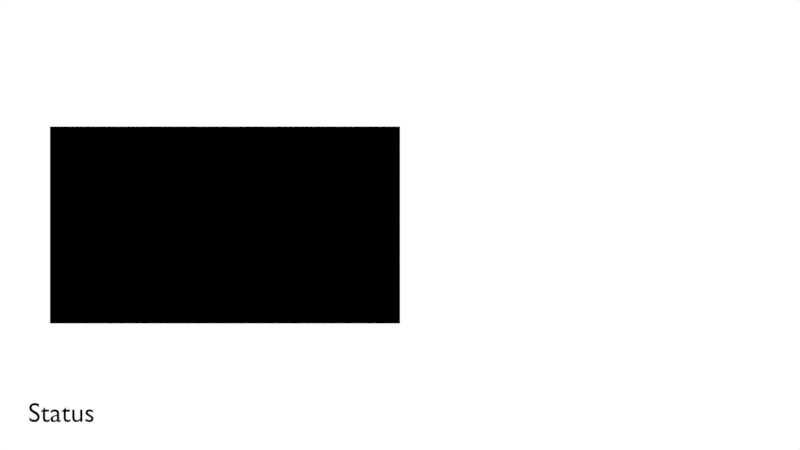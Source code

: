 # Source: TerrainRenderer.blend  (saved by Blender 2.78.4; exported with 4.5.12 LTS)
import bpy
from mathutils import Matrix  # noqa: F401  (used for matrix-valued properties, if any)

bpy.ops.wm.read_factory_settings(use_empty=True)
scene = bpy.context.scene
scene.name = 'Scene'

# ---- collections
col_collection_1 = bpy.data.collections.new('Collection 1'); scene.collection.children.link(col_collection_1)

# ---- materials (node trees are filled in below, after node groups)
mat_material = bpy.data.materials.new('Material')
mat_material.alpha_threshold = 0.0
mat_material.use_transparent_shadow = False
mat_material.diffuse_color = (0.0, 0.0, 0.0, 1.0)
mat_material.roughness = 0.5
mat_finalrender = bpy.data.materials.new('FinalRender')
mat_finalrender.alpha_threshold = 0.0
mat_finalrender.use_transparent_shadow = False
mat_finalrender.diffuse_color = (1.0, 1.0, 1.0, 1.0)
mat_finalrender.roughness = 0.5
mat_terrainalpharenderer = bpy.data.materials.new('TerrainAlphaRenderer')
mat_terrainalpharenderer.alpha_threshold = 0.0
mat_terrainalpharenderer.use_transparent_shadow = False
mat_terrainalpharenderer.roughness = 0.5

# ---- node groups
ng_terrainshader = bpy.data.node_groups.new('TerrainShader', 'ShaderNodeTree')
_N = ng_terrainshader.nodes; _L = ng_terrainshader.links

# ---- material node trees
mat_terrainalpharenderer.use_nodes = True; mat_terrainalpharenderer.node_tree.nodes.clear()
_N = mat_terrainalpharenderer.node_tree.nodes; _L = mat_terrainalpharenderer.node_tree.links
n0 = _N.new('NodeUndefined'); n0.name = 'Output'; n0.location = (796, 290)
n0.inputs[1].default_value = 1.0
n1 = _N.new('NodeUndefined'); n1.name = 'Geometry'; n1.location = (-529, 167)
n2 = _N.new('NodeUndefined'); n2.name = 'Texture'; n2.location = (149, 309)
n2.inputs[1].default_value = 0.0
n3 = _N.new('ShaderNodeSeparateColor'); n3.name = 'Separate RGB'; n3.location = (345, 172)
n4 = _N.new('ShaderNodeMapping'); n4.name = 'Mapping.001'; n4.location = (-251, 191)
n4.inputs[3].default_value = (0.03125, 0.03125, 1.0)
n5 = _N.new('ShaderNodeMapping'); n5.name = 'Mapping'; n5.location = (-7, -283)
n5.inputs[3].default_value = (32.0, -32.0, 1.0)
n6 = _N.new('NodeReroute'); n6.name = 'Reroute'; n6.location = (6, -268)
n6.label = 'Fixed image size of 1024px'
n6.width = 16
n6.socket_idname = 'NodeSocketFloat'
n6.inputs[0].default_value = 0.0
n7 = _N.new('ShaderNodeGroup'); n7.name = 'Group'; n7.location = (607, 283)
n7.node_tree = ng_terrainshader
n7.inputs[1].default_value = 0.0
_L.new(n2.outputs[1], n3.inputs[0])
_L.new(n3.outputs[2], n7.inputs[2])
_L.new(n3.outputs[0], n7.inputs[0])
_L.new(n1.outputs[4], n4.inputs[0])
_L.new(n7.outputs[1], n0.inputs[0])
_L.new(n2.outputs[0], n7.inputs[3])
_L.new(n1.outputs[4], n5.inputs[0])
_L.new(n5.outputs[0], n7.inputs[4])
_L.new(n1.outputs[4], n2.inputs[0])

# ---- world
world_world = bpy.data.worlds.new('World'); scene.world = world_world
world_world.color = (0.9998, 0.9998, 0.9998)
world_world.use_sun_shadow = False
world_world.sun_shadow_jitter_overblur = 0.0
world_world.cycles.sampling_method = 'MANUAL'

# ---- cameras
cam_camera = bpy.data.cameras.new('Camera')
cam_camera.clip_end = 100.0
cam_camera.lens = 35.0
cam_camera.sensor_width = 32.0
cam_camera.sensor_height = 18.0
cam_camera.display_size = 2.0
cam_camera.dof.focus_distance = 0.0
cam_camera.dof.aperture_fstop = 128.0
cam_camera.dof.aperture_blades = 6
cam_camera_001 = bpy.data.cameras.new('Camera.001')
cam_camera_001.type = 'ORTHO'
cam_camera_001.clip_end = 100.0
cam_camera_001.lens = 35.0
cam_camera_001.sensor_width = 32.0
cam_camera_001.sensor_height = 18.0
cam_camera_001.ortho_scale = 2.0
cam_camera_001.display_size = 2.0
cam_camera_001.dof.focus_distance = 0.0
cam_camera_001.dof.aperture_fstop = 128.0
cam_camera_001.dof.aperture_blades = 6

# ---- meshes
me_plane_004 = bpy.data.meshes.new('Plane.004')
me_plane_004.from_pydata([(-1.0, -1.0, 0.0), (1.0, -1.0, 0.0), (-1.0, 1.0, 0.0), (1.0, 1.0, 0.0)], [], [(0, 1, 3, 2)])
_uv = me_plane_004.uv_layers.new(name='UVMap')
_uv.uv.foreach_set('vector', [0.0, 0.0, 1.0, 0.0, 1.0, 1.0, 0.0, 1.0])
me_plane_004.materials.append(mat_finalrender)
me_plane_004.use_remesh_preserve_volume = False
me_plane_004.use_remesh_preserve_attributes = False
me_plane_004.use_mirror_vertex_groups = False
me_plane_004.update()
me_plane_003 = bpy.data.meshes.new('Plane.003')
me_plane_003.from_pydata([(-1.0, -1.0, 0.0), (1.0, -1.0, 0.0), (-1.0, 1.0, 0.0), (1.0, 1.0, 0.0)], [], [(0, 1, 3, 2)])
_uv = me_plane_003.uv_layers.new(name='UVMap')
_uv.uv.foreach_set('vector', [0.0001, 9.998e-05, 0.9999, 9.998e-05, 0.9999, 0.9999, 9.998e-05, 0.9999])
me_plane_003.materials.append(mat_terrainalpharenderer)
me_plane_003.use_remesh_preserve_volume = False
me_plane_003.use_remesh_preserve_attributes = False
me_plane_003.use_mirror_vertex_groups = False
me_plane_003.update()

# ---- curves / text
txt_text = bpy.data.curves.new('Text', 'FONT')
txt_text.dimensions = '2D'
txt_text.body = 'Status'
txt_text.materials.append(mat_material)
txt_text.use_path_clamp = True
txt_text.bevel_resolution = 0

# ---- objects
ob_camera = bpy.data.objects.new('Camera', cam_camera)
ob_worldmaprenderer = bpy.data.objects.new('WorldMapRenderer', cam_camera_001)
ob_status = bpy.data.objects.new('Status', txt_text)
ob_output = bpy.data.objects.new('Output', me_plane_004)
ob_worldmapfinal = bpy.data.objects.new('WorldMapFinal', me_plane_003)

# ---- transforms, parenting, visibility, modifiers, constraints
ob_camera.location = (0.0, 0.0, 4.0)
ob_camera.lineart.crease_threshold = 0.0
ob_worldmaprenderer.location = (-1.0, 0.0, 0.0)
ob_worldmaprenderer.lineart.crease_threshold = 0.0
ob_status.parent = ob_worldmaprenderer
ob_status.matrix_parent_inverse = Matrix(((1.0, 0.0, 0.0, 1.0), (0.0, 1.0, 0.0, 0.0), (0.0, 0.0, 1.0, 0.0), (0.0, 0.0, 0.0, 1.0)))
ob_status.location = (-1.7, -0.9, 0.0)
ob_status.scale = (0.125, 0.125, 0.125)
ob_status.color = (0.0, 0.0, 0.0, 1.0)
ob_status.lineart.crease_threshold = 0.0
ob_output.parent = ob_worldmaprenderer
ob_output.matrix_parent_inverse = Matrix(((1.0, 0.0, 0.0, -3.0), (0.0, 1.0, 0.0, -0.0), (0.0, 0.0, 1.0, -6.0), (0.0, 0.0, 0.0, 1.0)))
ob_output.location = (5.2, -0.05, 5.0)
ob_output.lineart.crease_threshold = 0.0
ob_worldmapfinal.parent = ob_worldmaprenderer
ob_worldmapfinal.matrix_parent_inverse = Matrix(((1.0, 0.0, 0.0, -7.0), (0.0, 1.0, 0.0, -0.0), (0.0, 0.0, 1.0, -1.0), (0.0, 0.0, 0.0, 1.0)))
ob_worldmapfinal.location = (7.0, 0.0, 0.0)
ob_worldmapfinal.scale = (1.0, 0.5625, 1.0)
ob_worldmapfinal.lineart.crease_threshold = 0.0

# ---- collection membership
col_collection_1.objects.link(ob_camera)
col_collection_1.objects.link(ob_worldmaprenderer)
col_collection_1.objects.link(ob_status)
col_collection_1.objects.link(ob_output)
col_collection_1.objects.link(ob_worldmapfinal)

# ---- scene / render settings (as saved in the file)
scene.camera = ob_camera
scene.frame_start = 1; scene.frame_end = 250; scene.frame_set(0)
scene.render.engine = 'BLENDER_EEVEE_NEXT'
scene.render.image_settings.file_format = 'BMP'
scene.render.resolution_percentage = 50
scene.render.dither_intensity = 0.0
scene.cycles.use_denoising = False
scene.cycles.samples = 128
scene.cycles.sampling_pattern = 'TABULATED_SOBOL'
scene.cycles.use_adaptive_sampling = False
scene.cycles.use_light_tree = False
scene.cycles.blur_glossy = 0.0
scene.cycles.sample_clamp_indirect = 0.0
scene.view_settings.view_transform = 'Standard'
bpy.context.view_layer.update()

